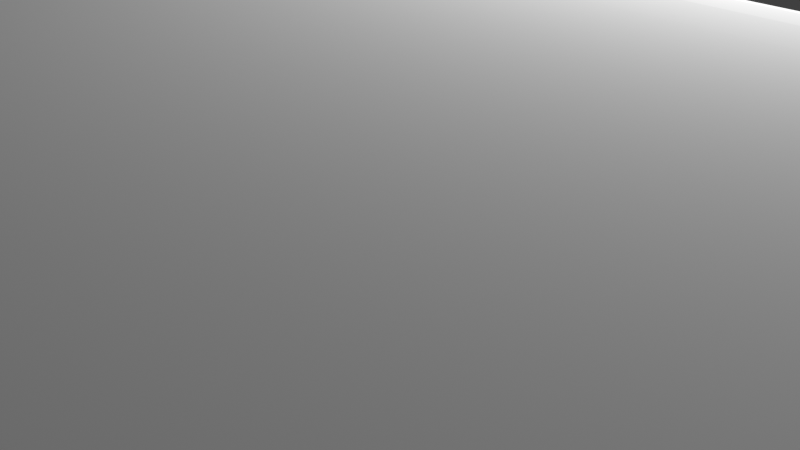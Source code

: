 # Source: Sop9rteFilamento.blend  (saved by Blender 2.93.21; exported with 4.5.12 LTS)
import bpy
from mathutils import Matrix  # noqa: F401  (used for matrix-valued properties, if any)

bpy.ops.wm.read_factory_settings(use_empty=True)
scene = bpy.context.scene
scene.name = 'Scene'

# ---- collections
col_collection = bpy.data.collections.new('Collection'); scene.collection.children.link(col_collection)

# ---- world
world_world = bpy.data.worlds.new('World'); scene.world = world_world
world_world.use_nodes = True; world_world.node_tree.nodes.clear()
_N = world_world.node_tree.nodes; _L = world_world.node_tree.links
n0 = _N.new('ShaderNodeOutputWorld'); n0.name = 'World Output'; n0.location = (300, 300)
n1 = _N.new('ShaderNodeBackground'); n1.name = 'Background'; n1.location = (10, 300)
n1.inputs[0].default_value = (0.05088, 0.05088, 0.05088, 1.0)
_L.new(n1.outputs[0], n0.inputs[0])
n0.is_active_output = True
world_world.color = (0.05088, 0.05088, 0.05088)
world_world.use_sun_shadow = False
world_world.sun_shadow_jitter_overblur = 0.0

# ---- cameras
cam_camera = bpy.data.cameras.new('Camera')
cam_camera.clip_end = 100.0
cam_camera.ortho_scale = 7.314

# ---- lights
light_light = bpy.data.lights.new('Light', 'POINT')
light_light.transmission_factor = 0.0
light_light.energy = 1000.0
light_light.shadow_soft_size = 0.1
light_light.shadow_maximum_resolution = 0.006
light_light.use_absolute_resolution = True

# ---- meshes
me_soportefilamento = bpy.data.meshes.new('SoporteFilamento')
me_soportefilamento.from_pydata([(-27.5, -10.0, 2.0), (-27.5, -10.0, 0.0), (-27.5, -13.0, 0.0), (-27.5, -13.0, 2.0), (-48.31, -10.0, 0.0), (-49.18, -9.201, 0.0), (-41.02, -1.233, 0.0), (-41.29, -0.9405, 0.0), (-50.7, -7.379, 0.0), (-51.33, -6.372, 0.0), (-49.99, -8.324, 0.0), (-40.68, -1.448, 0.0), (-41.49, -0.589, 0.0), (-52.3, -4.207, 0.0), (-52.63, -3.068, 0.0), (-51.87, -5.312, 0.0), (-40.3, -1.572, 0.0), (-41.59, -0.2005, 0.0), (-52.98, -0.7214, 0.0), (-52.99, 0.4656, 0.0), (-52.86, -1.902, 0.0), (-48.31, -13.0, 0.0), (-39.9, -1.597, 0.0), (-41.59, 0.2005, 0.0), (-52.9, 1.649, 0.0), (-52.69, 2.818, 0.0), (-41.49, 0.589, 0.0), (-51.97, 5.077, 0.0), (-51.45, 6.147, 0.0), (-52.38, 3.964, 0.0), (-39.51, -1.522, 0.0), (-41.29, 0.9405, 0.0), (-50.85, 7.167, 0.0), (-50.15, 8.126, 0.0), (-49.36, 9.018, 0.0), (-41.02, 1.233, 0.0), (-48.5, 9.834, 0.0), (-39.14, -1.351, 0.0), (-38.83, -1.095, 0.0), (-38.6, -0.7708, 0.0), (-47.57, 10.57, 0.0), (-40.68, 1.448, 0.0), (-46.57, 11.22, 0.0), (-45.52, 11.77, 0.0), (-40.3, 1.572, 0.0), (-44.43, 12.22, 0.0), (-43.29, 12.58, 0.0), (-42.13, 12.82, 0.0), (-39.9, 1.597, 0.0), (-40.95, 12.96, 0.0), (-27.0, 4.455e-29, 0.0), (-38.45, -0.3979, 0.0), (-38.4, 0.0, 0.0), (-39.77, 13.0, 0.0), (-27.05, 1.186, 0.0), (-38.45, 0.3979, 0.0), (-38.58, 12.92, 0.0), (-27.22, 2.362, 0.0), (-39.51, 1.522, 0.0), (-37.41, 12.74, 0.0), (-27.49, 3.518, 0.0), (-36.26, 12.45, 0.0), (-38.6, 0.7708, 0.0), (-27.86, 4.645, 0.0), (-35.14, 12.06, 0.0), (-28.33, 5.733, 0.0), (-39.14, 1.351, 0.0), (-34.06, 11.56, 0.0), (-28.9, 6.774, 0.0), (-33.03, 10.97, 0.0), (-38.83, 1.095, 0.0), (-29.57, 7.758, 0.0), (-32.06, 10.29, 0.0), (-30.32, 8.677, 0.0), (-31.15, 9.524, 0.0), (-43.51, -4.238, 2.0), (-49.18, -9.201, 2.0), (-48.31, -10.0, 2.0), (-44.45, -3.233, 2.0), (-51.33, -6.372, 2.0), (-50.7, -7.379, 2.0), (-49.99, -8.324, 2.0), (-42.34, -4.977, 2.0), (-45.11, -2.025, 2.0), (-52.63, -3.068, 2.0), (-52.3, -4.207, 2.0), (-51.87, -5.312, 2.0), (-41.03, -5.403, 2.0), (-48.31, -13.0, 2.0), (-45.46, -0.6893, 2.0), (-52.99, 0.4656, 2.0), (-52.98, -0.7214, 2.0), (-52.86, -1.902, 2.0), (-39.65, -5.489, 2.0), (-45.46, 0.6893, 2.0), (-52.69, 2.818, 2.0), (-52.9, 1.649, 2.0), (-45.11, 2.025, 2.0), (-51.45, 6.147, 2.0), (-51.97, 5.077, 2.0), (-52.38, 3.964, 2.0), (-44.45, 3.233, 2.0), (-50.15, 8.126, 2.0), (-50.85, 7.167, 2.0), (-38.3, -5.231, 2.0), (-49.36, 9.018, 2.0), (-43.51, 4.238, 2.0), (-48.5, 9.834, 2.0), (-37.05, -4.644, 2.0), (-35.99, -3.765, 2.0), (-35.18, -2.65, 2.0), (-47.57, 10.57, 2.0), (-46.57, 11.22, 2.0), (-42.34, 4.977, 2.0), (-45.52, 11.77, 2.0), (-44.43, 12.22, 2.0), (-41.03, 5.403, 2.0), (-43.29, 12.58, 2.0), (-42.13, 12.82, 2.0), (-40.95, 12.96, 2.0), (-39.65, 5.489, 2.0), (-27.0, 4.455e-29, 2.0), (-34.67, -1.368, 2.0), (-34.5, 0.0, 2.0), (-39.77, 13.0, 2.0), (-27.05, 1.186, 2.0), (-34.67, 1.368, 2.0), (-38.58, 12.92, 2.0), (-27.22, 2.362, 2.0), (-37.41, 12.74, 2.0), (-38.3, 5.231, 2.0), (-27.49, 3.518, 2.0), (-36.26, 12.45, 2.0), (-27.86, 4.645, 2.0), (-35.18, 2.65, 2.0), (-35.14, 12.06, 2.0), (-28.33, 5.733, 2.0), (-34.06, 11.56, 2.0), (-37.05, 4.644, 2.0), (-28.9, 6.774, 2.0), (-33.03, 10.97, 2.0), (-29.57, 7.758, 2.0), (-35.99, 3.765, 2.0), (-32.06, 10.29, 2.0), (-30.32, 8.677, 2.0), (-31.15, 9.524, 2.0), (-39.9, -1.597, 2.5), (-39.51, -1.522, 2.5), (-39.14, -1.351, 2.5), (-38.4, 0.0, 2.5), (-38.45, 0.3979, 2.5), (-38.83, -1.095, 2.5), (-38.6, -0.7708, 2.5), (-38.6, 0.7708, 2.5), (-38.45, -0.3979, 2.5), (-38.83, 1.095, 2.5), (-39.14, 1.351, 2.5), (-39.51, 1.522, 2.5), (-39.9, 1.597, 2.5), (-40.3, 1.572, 2.5), (-40.68, 1.448, 2.5), (-41.02, 1.233, 2.5), (-41.29, 0.9405, 2.5), (-41.49, 0.589, 2.5), (-41.59, 0.2005, 2.5), (-41.59, -0.2005, 2.5), (-41.49, -0.589, 2.5), (-41.29, -0.9405, 2.5), (-41.02, -1.233, 2.5), (-40.68, -1.448, 2.5), (-40.3, -1.572, 2.5), (-39.65, -5.489, 2.5), (-38.3, -5.231, 2.5), (-37.05, -4.644, 2.5), (-34.67, 1.368, 2.5), (-34.5, 0.0, 2.5), (-35.18, 2.65, 2.5), (-35.99, -3.765, 2.5), (-35.18, -2.65, 2.5), (-34.67, -1.368, 2.5), (-35.99, 3.765, 2.5), (-37.05, 4.644, 2.5), (-38.3, 5.231, 2.5), (-39.65, 5.489, 2.5), (-41.03, 5.403, 2.5), (-42.34, 4.977, 2.5), (-43.51, 4.238, 2.5), (-44.45, 3.233, 2.5), (-45.11, 2.025, 2.5), (-45.46, 0.6893, 2.5), (-45.46, -0.6893, 2.5), (-45.11, -2.025, 2.5), (-44.45, -3.233, 2.5), (-43.51, -4.238, 2.5), (-42.34, -4.977, 2.5), (-41.03, -5.403, 2.5), (-39.9, -1.597, 6.0), (-39.51, -1.522, 6.0), (-39.14, -1.351, 6.0), (-38.4, 0.0, 6.0), (-38.45, 0.3979, 6.0), (-38.83, -1.095, 6.0), (-38.6, -0.7708, 6.0), (-38.6, 0.7708, 6.0), (-38.83, 1.095, 6.0), (-38.45, -0.3979, 6.0), (-39.14, 1.351, 6.0), (-39.51, 1.522, 6.0), (-39.9, 1.597, 6.0), (-40.3, 1.572, 6.0), (-40.68, 1.448, 6.0), (-41.02, 1.233, 6.0), (-41.29, 0.9405, 6.0), (-41.49, 0.589, 6.0), (-41.59, 0.2005, 6.0), (-41.59, -0.2005, 6.0), (-41.49, -0.589, 6.0), (-41.29, -0.9405, 6.0), (-41.02, -1.233, 6.0), (-40.68, -1.448, 6.0), (-40.3, -1.572, 6.0), (-43.72, -0.47, 2.5), (-43.72, 0.47, 2.5), (-38.84, 3.566, 2.5), (-39.76, 3.743, 2.5), (-37.27, -2.567, 2.5), (-43.49, 1.38, 2.5), (-37.99, -3.166, 2.5), (-40.7, 3.684, 2.5), (-36.71, -1.807, 2.5), (-38.84, -3.566, 2.5), (-43.03, 2.204, 2.5), (-41.6, 3.393, 2.5), (-42.39, 2.889, 2.5), (-36.37, -0.9326, 2.5), (-39.76, -3.743, 2.5), (-36.25, 0.0, 2.5), (-40.7, -3.684, 2.5), (-36.37, 0.9326, 2.5), (-41.6, -3.393, 2.5), (-36.71, 1.807, 2.5), (-42.39, -2.889, 2.5), (-37.27, 2.567, 2.5), (-37.99, 3.166, 2.5), (-43.03, -2.204, 2.5), (-43.49, -1.38, 2.5), (0.0, 4.455e-29, 2.0), (0.0, 4.455e-29, 0.0), (0.0, -10.0, 0.0), (0.0, -10.0, 2.0), (-43.03, -2.204, 6.0), (-43.49, -1.38, 6.0), (-37.99, 3.166, 6.0), (-38.84, 3.566, 6.0), (-43.72, -0.47, 6.0), (-37.27, -2.567, 6.0), (-36.71, -1.807, 6.0), (-39.76, 3.743, 6.0), (-37.99, -3.166, 6.0), (-43.72, 0.47, 6.0), (-36.37, -0.9326, 6.0), (-40.7, 3.684, 6.0), (-38.84, -3.566, 6.0), (-43.49, 1.38, 6.0), (-36.25, 0.0, 6.0), (-41.6, 3.393, 6.0), (-39.76, -3.743, 6.0), (-43.03, 2.204, 6.0), (-42.39, 2.889, 6.0), (-36.37, 0.9326, 6.0), (-41.6, -3.393, 6.0), (-40.7, -3.684, 6.0), (-36.71, 1.807, 6.0), (-42.39, -2.889, 6.0), (-37.27, 2.567, 6.0)], [], [(2, 1, 0), (2, 0, 3), (4, 5, 6), (6, 5, 7), (8, 9, 7), (10, 8, 7), (5, 10, 7), (4, 6, 11), (7, 9, 12), (13, 14, 12), (15, 13, 12), (9, 15, 12), (4, 11, 16), (12, 14, 17), (18, 19, 17), (20, 18, 17), (14, 20, 17), (21, 4, 22), (4, 16, 22), (17, 19, 23), (24, 25, 23), (19, 24, 23), (23, 25, 26), (27, 28, 26), (29, 27, 26), (25, 29, 26), (22, 30, 2), (21, 22, 2), (26, 28, 31), (32, 33, 31), (28, 32, 31), (31, 33, 34), (31, 34, 35), (35, 34, 36), (2, 30, 1), (30, 37, 1), (37, 38, 1), (38, 39, 1), (35, 36, 40), (41, 35, 42), (35, 40, 42), (41, 42, 43), (44, 41, 45), (41, 43, 45), (44, 45, 46), (44, 46, 47), (48, 44, 49), (44, 47, 49), (1, 39, 50), (39, 51, 50), (51, 52, 50), (48, 49, 53), (50, 52, 54), (52, 55, 54), (48, 53, 56), (54, 55, 57), (58, 48, 59), (48, 56, 59), (57, 55, 60), (58, 59, 61), (55, 62, 63), (60, 55, 63), (58, 61, 64), (63, 62, 65), (66, 58, 67), (58, 64, 67), (65, 62, 68), (66, 67, 69), (62, 70, 71), (68, 62, 71), (70, 66, 72), (66, 69, 72), (71, 70, 73), (70, 72, 74), (73, 70, 74), (75, 76, 77), (78, 79, 80), (78, 80, 81), (78, 81, 76), (78, 76, 75), (82, 75, 77), (83, 84, 85), (83, 85, 86), (83, 86, 79), (83, 79, 78), (87, 77, 88), (87, 82, 77), (89, 90, 91), (89, 91, 92), (89, 92, 84), (89, 84, 83), (93, 87, 88), (94, 95, 96), (94, 96, 90), (94, 90, 89), (97, 98, 99), (97, 99, 100), (97, 100, 95), (97, 95, 94), (101, 102, 103), (101, 103, 98), (101, 98, 97), (3, 104, 93), (3, 93, 88), (105, 102, 101), (106, 105, 101), (107, 105, 106), (0, 104, 3), (0, 108, 104), (0, 109, 108), (0, 110, 109), (111, 107, 106), (112, 106, 113), (112, 111, 106), (114, 112, 113), (115, 113, 116), (115, 114, 113), (117, 115, 116), (118, 117, 116), (119, 116, 120), (119, 118, 116), (121, 122, 110), (121, 123, 122), (121, 110, 0), (124, 119, 120), (125, 123, 121), (125, 126, 123), (127, 124, 120), (128, 126, 125), (129, 120, 130), (129, 127, 120), (131, 126, 128), (132, 129, 130), (133, 126, 131), (133, 134, 126), (135, 132, 130), (136, 134, 133), (137, 130, 138), (137, 135, 130), (139, 134, 136), (140, 137, 138), (141, 134, 139), (141, 142, 134), (143, 140, 138), (143, 138, 142), (144, 142, 141), (145, 143, 142), (145, 142, 144), (21, 2, 3), (21, 3, 88), (92, 20, 14), (84, 92, 14), (85, 84, 14), (119, 124, 49), (124, 53, 49), (85, 14, 13), (118, 119, 47), (85, 13, 15), (119, 49, 47), (86, 85, 15), (79, 86, 15), (121, 50, 54), (125, 121, 54), (117, 118, 46), (115, 117, 46), (79, 15, 9), (118, 47, 46), (128, 125, 57), (114, 115, 45), (131, 128, 57), (79, 9, 8), (125, 54, 57), (80, 79, 8), (115, 46, 45), (112, 114, 43), (80, 8, 10), (131, 57, 60), (114, 45, 43), (81, 80, 10), (76, 81, 10), (76, 10, 5), (77, 76, 5), (112, 43, 42), (131, 60, 63), (77, 5, 4), (133, 131, 63), (111, 112, 40), (112, 42, 40), (133, 63, 65), (136, 133, 65), (139, 136, 65), (107, 111, 36), (105, 107, 36), (111, 40, 36), (139, 65, 68), (105, 36, 34), (139, 68, 71), (141, 139, 71), (102, 105, 33), (103, 102, 33), (105, 34, 33), (141, 71, 73), (144, 141, 73), (145, 144, 73), (103, 33, 32), (145, 73, 74), (143, 145, 74), (103, 32, 28), (98, 103, 28), (143, 74, 72), (98, 28, 27), (99, 98, 27), (143, 72, 69), (140, 143, 69), (137, 140, 69), (99, 27, 29), (100, 99, 29), (137, 69, 67), (100, 29, 25), (95, 100, 25), (137, 67, 64), (135, 137, 64), (132, 135, 64), (95, 25, 24), (96, 95, 24), (132, 64, 61), (129, 132, 61), (96, 24, 19), (90, 96, 19), (91, 90, 19), (129, 61, 59), (91, 19, 18), (129, 59, 56), (127, 129, 56), (91, 18, 20), (92, 91, 20), (124, 127, 53), (127, 56, 53), (4, 21, 88), (4, 88, 77), (30, 146, 147), (30, 147, 148), (30, 22, 146), (37, 30, 148), (55, 149, 150), (38, 148, 151), (55, 52, 149), (38, 37, 148), (39, 151, 152), (62, 150, 153), (39, 152, 154), (39, 38, 151), (62, 55, 150), (51, 154, 149), (51, 39, 154), (70, 153, 155), (70, 155, 156), (70, 62, 153), (52, 51, 149), (66, 156, 157), (66, 70, 156), (58, 157, 158), (58, 66, 157), (48, 158, 159), (48, 58, 158), (44, 48, 159), (41, 159, 160), (41, 160, 161), (41, 44, 159), (35, 161, 162), (35, 41, 161), (31, 35, 162), (26, 162, 163), (26, 31, 162), (23, 26, 163), (23, 163, 164), (17, 23, 164), (17, 164, 165), (12, 17, 165), (12, 165, 166), (7, 166, 167), (7, 12, 166), (6, 167, 168), (6, 7, 167), (11, 168, 169), (11, 6, 168), (16, 169, 170), (16, 11, 169), (22, 170, 146), (22, 16, 170), (171, 93, 104), (172, 171, 104), (173, 172, 104), (173, 104, 108), (173, 108, 109), (174, 175, 126), (176, 174, 126), (177, 173, 109), (175, 123, 126), (178, 177, 110), (177, 109, 110), (176, 126, 134), (178, 110, 122), (179, 178, 122), (180, 176, 142), (175, 179, 122), (181, 180, 142), (176, 134, 142), (175, 122, 123), (181, 142, 138), (182, 181, 130), (183, 182, 130), (181, 138, 130), (183, 130, 120), (184, 183, 116), (185, 184, 116), (183, 120, 116), (186, 185, 113), (185, 116, 113), (186, 113, 106), (187, 186, 101), (188, 187, 101), (186, 106, 101), (188, 101, 97), (189, 188, 94), (190, 189, 94), (188, 97, 94), (190, 94, 89), (190, 89, 83), (191, 190, 83), (191, 83, 78), (192, 191, 78), (192, 78, 75), (193, 192, 75), (194, 193, 75), (194, 75, 82), (194, 82, 87), (195, 194, 87), (195, 87, 93), (171, 195, 93), (147, 146, 196), (147, 196, 197), (147, 197, 198), (148, 147, 198), (151, 148, 198), (150, 199, 200), (150, 149, 199), (151, 198, 201), (152, 201, 202), (153, 200, 203), (152, 151, 201), (153, 203, 204), (153, 150, 200), (154, 152, 202), (154, 202, 205), (154, 205, 199), (155, 153, 204), (149, 154, 199), (156, 204, 206), (156, 206, 207), (156, 155, 204), (157, 156, 207), (158, 207, 208), (158, 208, 209), (158, 157, 207), (159, 158, 209), (160, 209, 210), (160, 159, 209), (161, 210, 211), (161, 211, 212), (161, 160, 210), (162, 212, 213), (162, 161, 212), (163, 162, 213), (164, 163, 213), (164, 213, 214), (165, 164, 214), (165, 214, 215), (165, 215, 216), (166, 165, 216), (167, 166, 216), (167, 216, 217), (167, 217, 218), (168, 167, 218), (169, 168, 218), (169, 218, 219), (170, 169, 219), (170, 219, 220), (170, 220, 196), (146, 170, 196), (191, 221, 190), (221, 222, 190), (223, 182, 183), (224, 223, 183), (177, 178, 225), (190, 222, 189), (222, 226, 189), (173, 177, 227), (177, 225, 227), (228, 224, 184), (178, 179, 229), (225, 178, 229), (224, 183, 184), (171, 172, 230), (226, 231, 188), (172, 173, 230), (189, 226, 188), (173, 227, 230), (232, 228, 185), (233, 232, 185), (179, 175, 234), (228, 184, 185), (229, 179, 234), (188, 231, 187), (195, 171, 235), (231, 233, 186), (233, 185, 186), (187, 231, 186), (171, 230, 235), (175, 174, 236), (234, 175, 236), (195, 235, 237), (236, 174, 238), (195, 237, 194), (194, 237, 239), (174, 176, 240), (238, 174, 240), (194, 239, 193), (193, 239, 241), (176, 180, 242), (240, 176, 242), (242, 180, 243), (193, 241, 192), (241, 244, 192), (243, 180, 181), (243, 181, 223), (192, 244, 191), (244, 245, 191), (191, 245, 221), (223, 181, 182), (250, 216, 251), (206, 252, 253), (207, 206, 253), (208, 207, 253), (251, 216, 254), (216, 215, 254), (255, 256, 201), (208, 253, 257), (209, 208, 257), (258, 255, 198), (255, 201, 198), (254, 215, 259), (256, 260, 202), (215, 214, 259), (201, 256, 202), (209, 257, 261), (210, 209, 261), (262, 258, 197), (258, 198, 197), (259, 214, 263), (213, 212, 263), (260, 264, 205), (214, 213, 263), (202, 260, 205), (210, 261, 265), (211, 210, 265), (266, 262, 196), (263, 212, 267), (262, 197, 196), (212, 211, 268), (264, 269, 199), (267, 212, 268), (211, 265, 268), (205, 264, 199), (270, 271, 220), (271, 266, 220), (266, 196, 220), (199, 269, 200), (270, 220, 219), (269, 272, 203), (200, 269, 203), (273, 270, 218), (270, 219, 218), (203, 272, 274), (203, 274, 204), (204, 274, 206), (218, 217, 250), (273, 218, 250), (250, 217, 216), (206, 274, 252), (258, 262, 230), (258, 230, 227), (255, 258, 227), (269, 264, 236), (255, 227, 225), (256, 255, 225), (272, 269, 238), (269, 236, 238), (256, 225, 229), (272, 238, 240), (260, 256, 234), (256, 229, 234), (264, 260, 234), (274, 272, 242), (264, 234, 236), (272, 240, 242), (252, 274, 243), (253, 252, 243), (274, 242, 243), (253, 243, 223), (257, 253, 224), (261, 257, 224), (253, 223, 224), (265, 261, 228), (261, 224, 228), (268, 265, 232), (265, 228, 232), (267, 268, 233), (268, 232, 233), (267, 233, 231), (263, 267, 226), (259, 263, 226), (267, 231, 226), (259, 226, 222), (259, 222, 221), (254, 259, 221), (251, 254, 221), (251, 221, 245), (250, 251, 245), (250, 245, 244), (250, 244, 241), (273, 250, 241), (270, 273, 241), (270, 241, 239), (271, 270, 239), (271, 239, 237), (271, 237, 235), (266, 271, 235), (262, 266, 235), (262, 235, 230), (50, 121, 246, 247), (0, 1, 248, 249), (121, 0, 249, 246), (1, 50, 247, 248)])
me_soportefilamento.use_remesh_fix_poles = True
me_soportefilamento.use_remesh_preserve_attributes = False
me_soportefilamento.update()
me_circle = bpy.data.meshes.new('Circle')
me_circle.from_pydata([(-40.0, 2.037, 7.5), (-40.78, 1.882, 7.5), (-41.44, 1.441, 7.5), (-41.88, 0.7797, 7.5), (-42.04, -1.393e-07, 7.5), (-41.88, -0.7797, 7.5), (-41.44, -1.441, 7.5), (-40.78, -1.882, 7.5), (-40.0, -2.037, 7.5), (-39.22, -1.882, 7.5), (-38.56, -1.441, 7.5), (-38.12, -0.7797, 7.5), (-37.96, 4.531e-08, 7.5), (-38.12, 0.7797, 7.5), (-38.56, 1.441, 7.5), (-39.22, 1.882, 7.5), (-40.0, 1.5, 7.5), (-40.57, 1.386, 7.5), (-41.06, 1.061, 7.5), (-41.39, 0.574, 7.5), (-41.5, -6.557e-08, 7.5), (-41.39, -0.574, 7.5), (-41.06, -1.061, 7.5), (-40.57, -1.386, 7.5), (-40.0, -1.5, 7.5), (-39.43, -1.386, 7.5), (-38.94, -1.061, 7.5), (-38.61, -0.574, 7.5), (-38.5, 1.789e-08, 7.5), (-38.61, 0.574, 7.5), (-38.94, 1.061, 7.5), (-39.43, 1.386, 7.5), (-36.87, 7.554, 3.5), (-34.22, 5.782, 3.5), (-32.45, 3.129, 3.5), (-31.82, 3.724e-08, 3.5), (-32.45, -3.129, 3.5), (-34.22, -5.782, 3.5), (-36.87, -7.554, 3.5), (-40.0, -8.176, 3.5), (-43.13, -7.554, 3.5), (-45.78, -5.782, 3.5), (-47.55, -3.129, 3.5), (-48.18, -4.177e-07, 3.5), (-47.55, 3.129, 3.5), (-45.78, 5.782, 3.5), (-43.13, 7.554, 3.5), (-40.0, 8.176, 3.5), (-41.41, 3.394, 7.5), (-41.46, 3.517, 7.377), (-41.45, 3.511, 7.5), (-40.0, 3.807, 7.377), (-40.0, 3.674, 7.5), (-40.0, 3.8, 7.5), (-42.6, 2.598, 7.5), (-42.69, 2.692, 7.377), (-42.69, 2.687, 7.5), (-43.39, 1.406, 7.5), (-43.52, 1.457, 7.377), (-43.51, 1.454, 7.5), (-43.67, -1.642e-07, 7.5), (-43.81, -1.68e-07, 7.377), (-43.8, -1.658e-07, 7.5), (-43.39, -1.406, 7.5), (-43.52, -1.457, 7.377), (-43.51, -1.454, 7.5), (-42.6, -2.598, 7.5), (-42.69, -2.692, 7.377), (-42.69, -2.687, 7.5), (-41.41, -3.394, 7.5), (-41.46, -3.517, 7.377), (-41.45, -3.511, 7.5), (-40.0, -3.674, 7.5), (-40.0, -3.807, 7.377), (-40.0, -3.8, 7.5), (-38.59, -3.394, 7.5), (-38.54, -3.517, 7.377), (-38.55, -3.511, 7.5), (-37.4, -2.598, 7.5), (-37.31, -2.692, 7.377), (-37.31, -2.687, 7.5), (-36.61, -1.406, 7.5), (-36.48, -1.457, 7.377), (-36.49, -1.454, 7.5), (-36.33, 4.531e-08, 7.5), (-36.19, 4.382e-08, 7.377), (-36.2, 4.563e-08, 7.5), (-36.61, 1.406, 7.5), (-36.48, 1.457, 7.377), (-36.49, 1.454, 7.5), (-37.4, 2.598, 7.5), (-37.31, 2.692, 7.377), (-37.31, 2.687, 7.5), (-38.59, 3.394, 7.5), (-38.54, 3.517, 7.377), (-38.55, 3.511, 7.5), (-40.0, 4.093, 4.0), (-40.0, 3.995, 4.092), (-40.0, 4.0, 4.0), (-41.53, 3.691, 4.092), (-41.57, 3.782, 4.0), (-41.53, 3.696, 4.0), (-42.82, 2.825, 4.092), (-42.89, 2.895, 4.0), (-42.83, 2.828, 4.0), (-43.69, 1.529, 4.092), (-43.78, 1.566, 4.0), (-43.7, 1.531, 4.0), (-43.99, -2.182e-07, 4.092), (-44.09, -2.24e-07, 4.0), (-44.0, -2.189e-07, 4.0), (-43.69, -1.529, 4.092), (-43.78, -1.566, 4.0), (-43.7, -1.531, 4.0), (-42.82, -2.825, 4.092), (-42.89, -2.895, 4.0), (-42.83, -2.828, 4.0), (-41.53, -3.691, 4.092), (-41.57, -3.782, 4.0), (-41.53, -3.696, 4.0), (-40.0, -3.995, 4.092), (-40.0, -4.093, 4.0), (-40.0, -4.0, 4.0), (-38.47, -3.691, 4.092), (-38.43, -3.782, 4.0), (-38.47, -3.696, 4.0), (-37.18, -2.825, 4.092), (-37.11, -2.895, 4.0), (-37.17, -2.828, 4.0), (-36.31, -1.529, 4.092), (-36.22, -1.566, 4.0), (-36.3, -1.531, 4.0), (-36.01, 4.103e-09, 4.092), (-35.91, 3.762e-09, 4.0), (-36.0, 2.794e-09, 4.0), (-36.31, 1.529, 4.092), (-36.22, 1.566, 4.0), (-36.3, 1.531, 4.0), (-37.18, 2.825, 4.092), (-37.11, 2.895, 4.0), (-37.17, 2.828, 4.0), (-38.47, 3.691, 4.092), (-38.43, 3.782, 4.0), (-38.47, 3.696, 4.0), (-40.0, 4.937, 3.898), (-40.0, 4.833, 4.0), (-40.0, 4.937, 4.0), (-41.85, 4.465, 4.0), (-41.89, 4.561, 3.898), (-41.89, 4.561, 4.0), (-43.42, 3.417, 4.0), (-43.49, 3.491, 3.898), (-43.49, 3.491, 4.0), (-44.46, 1.849, 4.0), (-44.56, 1.889, 3.898), (-44.56, 1.889, 4.0), (-44.83, -2.591e-07, 4.0), (-44.94, -2.64e-07, 3.898), (-44.94, -2.636e-07, 4.0), (-44.46, -1.849, 4.0), (-44.56, -1.889, 3.898), (-44.56, -1.889, 4.0), (-43.42, -3.417, 4.0), (-43.49, -3.491, 3.898), (-43.49, -3.491, 4.0), (-41.85, -4.465, 4.0), (-41.89, -4.561, 3.898), (-41.89, -4.561, 4.0), (-40.0, -4.833, 4.0), (-40.0, -4.937, 3.898), (-40.0, -4.937, 4.0), (-38.15, -4.465, 4.0), (-38.11, -4.561, 3.898), (-38.11, -4.561, 4.0), (-36.58, -3.417, 4.0), (-36.51, -3.491, 3.898), (-36.51, -3.491, 4.0), (-35.54, -1.849, 4.0), (-35.44, -1.889, 3.898), (-35.44, -1.889, 4.0), (-35.17, 9.825e-09, 4.0), (-35.06, 1.068e-08, 3.898), (-35.06, 1.071e-08, 4.0), (-35.54, 1.849, 4.0), (-35.44, 1.889, 3.898), (-35.44, 1.889, 4.0), (-36.58, 3.417, 4.0), (-36.51, 3.491, 3.898), (-36.51, 3.491, 4.0), (-38.15, 4.465, 4.0), (-38.11, 4.561, 3.898), (-38.11, 4.561, 4.0), (-34.97, 12.14, 3.5), (-30.71, 9.289, 3.5), (-27.86, 5.027, 3.5), (-26.86, 9.6e-08, 3.5), (-26.86, -5.027, 3.5), (-26.86, -11.14, 3.5), (-34.97, -11.14, 3.5), (-40.0, -13.14, 3.5), (-45.03, -13.14, 3.5), (-53.14, -13.14, 3.5), (-53.14, -5.027, 3.5), (-53.14, -6.349e-07, 3.5), (-52.14, 5.027, 3.5), (-49.29, 9.289, 3.5), (-45.03, 12.14, 3.5), (-40.0, 13.14, 3.5), (-52.97, -6.275e-07, 3.5), (-51.98, 4.962, 3.5), (-27.05, -4.962, 3.5), (-28.02, 4.962, 3.5), (-49.17, 9.169, 3.5), (-44.96, 11.98, 3.5), (-35.04, -10.95, 3.5), (-40.0, -12.97, 3.5), (-40.0, 12.97, 3.5), (-35.04, 11.98, 3.5), (-27.11, -10.89, 3.5), (-30.83, 9.169, 3.5), (-52.89, -12.89, 3.5), (-52.95, -4.962, 3.5), (-44.96, -12.95, 3.5), (0.0, -11.14, 3.5), (0.0, -5.027, 3.5), (0.0, -2.618, 3.5), (-40.0, 1.5, 0.0), (-40.57, 1.386, 0.0), (-41.06, 1.061, 0.0), (-41.39, 0.574, 0.0), (-41.5, -6.557e-08, 0.0), (-41.39, -0.574, 0.0), (-41.06, -1.061, 0.0), (-40.57, -1.386, 0.0), (-40.0, -1.5, 0.0), (-39.43, -1.386, 0.0), (-38.94, -1.061, 0.0), (-38.61, -0.574, 0.0), (-38.5, 1.789e-08, 0.0), (-38.61, 0.574, 0.0), (-38.94, 1.061, 0.0), (-39.43, 1.386, 0.0), (-40.0, 1.842, 0.0), (-40.71, 1.702, 0.0), (-41.3, 1.303, 0.0), (-41.7, 0.705, 0.0), (-41.84, -8.053e-08, 0.0), (-41.7, -0.705, 0.0), (-41.3, -1.303, 0.0), (-40.71, -1.702, 0.0), (-40.0, -1.842, 0.0), (-39.29, -1.702, 0.0), (-38.7, -1.303, 0.0), (-38.3, -0.705, 0.0), (-38.16, 2.197e-08, 0.0), (-38.3, 0.705, 0.0), (-38.7, 1.303, 0.0), (-39.29, 1.702, 0.0), (-26.86, -6.569, 0.0), (0.0, -6.569, 0.0), (-35.33, 11.27, 0.0), (-34.97, 12.14, 0.5223), (-34.97, 12.14, 0.0), (-30.71, 9.289, 0.5223), (-31.38, 8.622, 0.0), (-30.71, 9.289, 0.0), (-28.73, 4.666, 0.0), (-27.86, 5.027, 0.5223), (-27.86, 5.027, 0.0), (-27.62, -0.9275, 0.0), (-26.86, 9.6e-08, 0.5223), (-26.86, -2.98e-07, 0.0), (-26.86, -11.14, 0.5223), (-26.86, -10.21, 0.0), (-26.86, -11.14, 0.0), (-35.32, -10.21, 0.0), (-34.97, -11.14, 0.5223), (-34.97, -11.14, 0.0), (-40.0, -13.14, 0.5223), (-40.0, -12.21, 0.0), (-40.0, -13.14, 0.0), (-44.68, -12.21, 0.0), (-45.03, -13.14, 0.5223), (-45.03, -13.14, 0.0), (-52.2, -12.2, 0.0), (-53.14, -13.14, 0.5223), (-53.14, -13.14, 0.0), (-53.14, -5.027, 0.5223), (-52.2, -4.674, 0.0), (-53.14, -5.027, 0.0), (-52.2, -5.889e-07, 0.0), (-53.14, -6.349e-07, 0.5223), (-53.14, -6.341e-07, 0.0), (-51.27, 4.668, 0.0), (-52.14, 5.027, 0.5223), (-52.14, 5.027, 0.0), (-49.29, 9.289, 0.5223), (-48.62, 8.624, 0.0), (-49.29, 9.289, 0.0), (-44.67, 11.27, 0.0), (-45.03, 12.14, 0.5223), (-45.03, 12.14, 0.0), (-40.0, 13.14, 0.5223), (-40.0, 12.19, 0.0), (-40.0, 13.14, 0.0), (0.0, -10.21, 0.0), (0.0, -11.14, 0.5223), (0.0, -11.14, 0.0), (0.0, -2.618, 0.5223), (0.0, -3.545, 0.0), (0.0, -2.618, 0.0), (-40.0, -1.5, 0.2573), (-39.43, -1.386, 0.2573), (-40.57, 1.386, 0.2573), (-41.06, 1.061, 0.2573), (-38.94, -1.061, 0.2573), (-41.39, 0.574, 0.2573), (-38.61, -0.574, 0.2573), (-41.5, -6.557e-08, 0.2573), (-38.5, 1.789e-08, 0.2573), (-41.39, -0.574, 0.2573), (-38.61, 0.574, 0.2573), (-41.06, -1.061, 0.2573), (-38.94, 1.061, 0.2573), (-40.57, -1.386, 0.2573), (-39.43, 1.386, 0.2573), (-40.0, 1.5, 0.2573), (-26.86, -10.89, 3.5), (0.0, -10.89, 3.5), (-26.86, -0.4656, 3.5), (-27.03, 8.941e-08, 3.5), (0.0, -3.083, 3.5), (-30.71, 9.289, 2.876), (-34.97, 12.14, 2.876), (-40.0, 13.14, 2.876), (-27.86, 5.027, 2.876), (-26.86, 9.6e-08, 2.876), (0.0, -2.618, 2.876), (-34.97, -11.14, 2.876), (-26.86, -11.14, 2.876), (0.0, -11.14, 2.876), (-40.0, -13.14, 2.876), (-45.03, -13.14, 2.876), (-53.14, -13.14, 2.876), (-53.14, -5.027, 2.876), (-53.14, -6.349e-07, 2.876), (-52.14, 5.027, 2.876), (-49.29, 9.289, 2.876), (-45.03, 12.14, 2.876), (-40.0, 5.162, 3.5), (-40.0, 4.937, 3.72), (-40.0, 4.937, 3.5), (-41.89, 4.561, 3.72), (-41.98, 4.769, 3.5), (-41.89, 4.561, 3.5), (-43.49, 3.491, 3.72), (-43.65, 3.65, 3.5), (-43.49, 3.491, 3.5), (-44.56, 1.889, 3.72), (-44.77, 1.975, 3.5), (-44.56, 1.889, 3.5), (-44.94, -2.64e-07, 3.72), (-45.16, -2.747e-07, 3.5), (-44.94, -2.636e-07, 3.5), (-44.56, -1.889, 3.72), (-44.77, -1.975, 3.5), (-44.56, -1.889, 3.5), (-43.49, -3.491, 3.72), (-43.65, -3.65, 3.5), (-43.49, -3.491, 3.5), (-41.89, -4.561, 3.72), (-41.98, -4.769, 3.5), (-41.89, -4.561, 3.5), (-40.0, -4.937, 3.72), (-40.0, -5.162, 3.5), (-40.0, -4.937, 3.5), (-38.11, -4.561, 3.72), (-38.02, -4.769, 3.5), (-38.11, -4.561, 3.5), (-36.51, -3.491, 3.72), (-36.35, -3.65, 3.5), (-36.51, -3.491, 3.5), (-35.44, -1.889, 3.72), (-35.23, -1.975, 3.5), (-35.44, -1.889, 3.5), (-35.06, 1.068e-08, 3.72), (-34.84, 1.252e-08, 3.5), (-35.06, 1.118e-08, 3.5), (-35.44, 1.889, 3.72), (-35.23, 1.975, 3.5), (-35.44, 1.889, 3.5), (-36.51, 3.491, 3.72), (-36.35, 3.65, 3.5), (-36.51, 3.491, 3.5), (-38.11, 4.561, 3.72), (-38.02, 4.769, 3.5), (-38.11, 4.561, 3.5), (-39.43, -1.386, 6.735), (-41.06, 1.061, 6.735), (-38.94, -1.061, 6.735), (-41.39, 0.574, 6.735), (-38.61, -0.574, 6.735), (-41.5, -6.557e-08, 6.735), (-38.5, 1.789e-08, 6.735), (-41.39, -0.574, 6.735), (-38.61, 0.574, 6.735), (-41.06, -1.061, 6.735), (-38.94, 1.061, 6.735), (-40.57, -1.386, 6.735), (-39.43, 1.386, 6.735), (-40.0, -1.5, 6.735), (-40.57, 1.386, 6.735), (-40.0, 1.5, 6.735), (-27.03, -0.4495, 3.5)], [], [(4, 5, 63, 60), (12, 13, 87, 84), (371, 374, 39, 40), (2, 3, 57, 54), (11, 12, 84, 81), (359, 362, 43, 44), (10, 11, 81, 78), (8, 9, 75, 72), (1, 2, 54, 48), (383, 386, 35, 36), (15, 0, 52, 93), (6, 7, 69, 66), (14, 15, 93, 90), (377, 380, 37, 38), (362, 365, 42, 43), (144, 148, 352, 350), (3, 4, 60, 57), (368, 371, 40, 41), (5, 6, 66, 63), (374, 377, 38, 39), (7, 8, 72, 69), (380, 383, 36, 37), (9, 10, 78, 75), (386, 389, 34, 35), (389, 392, 33, 34), (392, 395, 32, 33), (13, 14, 90, 87), (356, 359, 44, 45), (365, 368, 41, 42), (2, 18, 19, 3), (1, 17, 18, 2), (0, 16, 17, 1), (15, 31, 16, 0), (14, 30, 31, 15), (13, 29, 30, 14), (12, 28, 29, 13), (11, 27, 28, 12), (10, 26, 27, 11), (9, 25, 26, 10), (8, 24, 25, 9), (7, 23, 24, 8), (6, 22, 23, 7), (5, 21, 22, 6), (4, 20, 21, 5), (3, 19, 20, 4), (132, 129, 82, 85), (108, 61, 64, 111), (132, 85, 88, 135), (114, 111, 64, 67), (138, 135, 88, 91), (114, 67, 70, 117), (138, 91, 94, 141), (120, 117, 70, 73), (97, 141, 94, 51), (97, 51, 49, 99), (120, 73, 76, 123), (102, 99, 49, 55), (76, 79, 126, 123), (102, 55, 58, 105), (79, 82, 129, 126), (108, 105, 58, 61), (127, 130, 177, 174), (106, 109, 156, 153), (130, 133, 180, 177), (109, 112, 159, 156), (133, 136, 183, 180), (112, 115, 162, 159), (136, 139, 186, 183), (115, 118, 165, 162), (139, 142, 189, 186), (118, 121, 168, 165), (142, 96, 145, 189), (353, 356, 45, 46), (121, 124, 171, 168), (100, 103, 150, 147), (124, 127, 174, 171), (103, 106, 153, 150), (49, 51, 53, 50), (50, 53, 52, 48), (55, 49, 50, 56), (56, 50, 48, 54), (58, 55, 56, 59), (59, 56, 54, 57), (61, 58, 59, 62), (62, 59, 57, 60), (64, 61, 62, 65), (65, 62, 60, 63), (67, 64, 65, 68), (68, 65, 63, 66), (70, 67, 68, 71), (71, 68, 66, 69), (73, 70, 71, 74), (74, 71, 69, 72), (76, 73, 74, 77), (77, 74, 72, 75), (79, 76, 77, 80), (80, 77, 75, 78), (82, 79, 80, 83), (83, 80, 78, 81), (85, 82, 83, 86), (86, 83, 81, 84), (88, 85, 86, 89), (89, 86, 84, 87), (91, 88, 89, 92), (92, 89, 87, 90), (94, 91, 92, 95), (95, 92, 90, 93), (51, 94, 95, 53), (53, 95, 93, 52), (0, 1, 48, 52), (100, 96, 98, 101), (101, 98, 97, 99), (103, 100, 101, 104), (104, 101, 99, 102), (106, 103, 104, 107), (107, 104, 102, 105), (109, 106, 107, 110), (110, 107, 105, 108), (112, 109, 110, 113), (113, 110, 108, 111), (115, 112, 113, 116), (116, 113, 111, 114), (118, 115, 116, 119), (119, 116, 114, 117), (121, 118, 119, 122), (122, 119, 117, 120), (124, 121, 122, 125), (125, 122, 120, 123), (127, 124, 125, 128), (128, 125, 123, 126), (130, 127, 128, 131), (131, 128, 126, 129), (133, 130, 131, 134), (134, 131, 129, 132), (136, 133, 134, 137), (137, 134, 132, 135), (139, 136, 137, 140), (140, 137, 135, 138), (142, 139, 140, 143), (143, 140, 138, 141), (96, 142, 143, 98), (98, 143, 141, 97), (148, 151, 355, 352), (148, 144, 146, 149), (149, 146, 145, 147), (151, 148, 149, 152), (152, 149, 147, 150), (154, 151, 152, 155), (155, 152, 150, 153), (157, 154, 155, 158), (158, 155, 153, 156), (160, 157, 158, 161), (161, 158, 156, 159), (163, 160, 161, 164), (164, 161, 159, 162), (166, 163, 164, 167), (167, 164, 162, 165), (169, 166, 167, 170), (170, 167, 165, 168), (172, 169, 170, 173), (173, 170, 168, 171), (175, 172, 173, 176), (176, 173, 171, 174), (178, 175, 176, 179), (179, 176, 174, 177), (181, 178, 179, 182), (182, 179, 177, 180), (184, 181, 182, 185), (185, 182, 180, 183), (187, 184, 185, 188), (188, 185, 183, 186), (190, 187, 188, 191), (191, 188, 186, 189), (144, 190, 191, 146), (146, 191, 189, 145), (96, 100, 147, 145), (172, 175, 379, 376), (151, 154, 358, 355), (175, 178, 382, 379), (154, 157, 361, 358), (178, 181, 385, 382), (157, 160, 364, 361), (181, 184, 388, 385), (160, 163, 367, 364), (184, 187, 391, 388), (163, 166, 370, 367), (187, 190, 394, 391), (166, 169, 373, 370), (190, 144, 350, 394), (349, 353, 46, 47), (169, 172, 376, 373), (209, 208, 203, 204), (413, 330, 329), (330, 211, 194, 195), (213, 212, 205, 206), (215, 214, 198, 199), (217, 216, 207, 192), (214, 218, 197, 198), (211, 219, 193, 194), (221, 220, 201, 202), (218, 210, 196, 327), (216, 213, 206, 207), (220, 222, 200, 201), (219, 217, 192, 193), (222, 215, 199, 200), (212, 209, 204, 205), (208, 221, 202, 203), (43, 42, 221, 208), (45, 44, 209, 212), (40, 39, 215, 222), (33, 32, 217, 219), (41, 40, 222, 220), (47, 46, 213, 216), (37, 36, 210, 218), (42, 41, 220, 221), (34, 33, 219, 211), (38, 37, 218, 214), (32, 47, 216, 217), (39, 38, 214, 215), (46, 45, 212, 213), (35, 34, 211, 330), (35, 330, 413), (44, 43, 208, 209), (196, 329, 331, 224), (197, 327, 328, 223), (279, 275, 251, 250), (303, 299, 243, 242), (284, 281, 249, 248), (293, 290, 246, 245), (333, 334, 302, 261), (337, 336, 270, 308), (264, 260, 257, 256), (281, 279, 250, 249), (258, 273, 305, 259), (290, 288, 247, 246), (253, 258, 269, 254), (288, 284, 248, 247), (269, 266, 255, 254), (299, 297, 244, 243), (297, 293, 245, 244), (312, 311, 234, 235), (314, 313, 227, 228), (315, 312, 235, 236), (316, 314, 228, 229), (317, 315, 236, 237), (318, 316, 229, 230), (319, 317, 237, 238), (320, 318, 230, 231), (321, 319, 238, 239), (322, 320, 231, 232), (323, 321, 239, 240), (324, 322, 232, 233), (325, 323, 240, 241), (311, 324, 233, 234), (313, 326, 226, 227), (326, 325, 241, 226), (230, 229, 245, 246), (238, 237, 253, 254), (231, 230, 246, 247), (239, 238, 254, 255), (232, 231, 247, 248), (240, 239, 255, 256), (233, 232, 248, 249), (241, 240, 256, 257), (234, 233, 249, 250), (227, 226, 242, 243), (226, 241, 257, 242), (235, 234, 250, 251), (228, 227, 243, 244), (236, 235, 251, 252), (229, 228, 244, 245), (237, 236, 252, 253), (336, 335, 267, 270), (335, 332, 263, 267), (266, 264, 256, 255), (332, 333, 261, 263), (334, 348, 300, 302), (348, 347, 296, 300), (347, 346, 294, 296), (346, 345, 291, 294), (345, 344, 287, 291), (344, 343, 285, 287), (343, 342, 282, 285), (342, 341, 278, 282), (341, 338, 276, 278), (252, 273, 258, 253), (269, 258, 259, 309), (338, 339, 272, 276), (275, 273, 252, 251), (339, 340, 306, 272), (264, 266, 268, 265), (265, 268, 267, 263), (279, 281, 283, 280), (280, 283, 282, 278), (288, 290, 292, 289), (289, 292, 291, 287), (266, 269, 271, 268), (268, 271, 270, 267), (303, 260, 262, 304), (304, 262, 261, 302), (273, 275, 277, 274), (274, 277, 276, 272), (281, 284, 286, 283), (283, 286, 285, 282), (290, 293, 295, 292), (292, 295, 294, 291), (297, 299, 301, 298), (298, 301, 300, 296), (299, 303, 304, 301), (301, 304, 302, 300), (260, 264, 265, 262), (262, 265, 263, 261), (275, 279, 280, 277), (277, 280, 278, 276), (284, 288, 289, 286), (286, 289, 287, 285), (293, 297, 298, 295), (295, 298, 296, 294), (305, 273, 274, 307), (307, 274, 272, 306), (308, 270, 271, 310), (310, 271, 269, 309), (260, 303, 242, 257), (412, 409, 325, 326), (411, 412, 326, 313), (410, 408, 324, 311), (409, 407, 323, 325), (408, 406, 322, 324), (407, 405, 321, 323), (406, 404, 320, 322), (405, 403, 319, 321), (404, 402, 318, 320), (403, 401, 317, 319), (402, 400, 316, 318), (401, 399, 315, 317), (400, 398, 314, 316), (399, 397, 312, 315), (398, 411, 313, 314), (397, 410, 311, 312), (327, 197, 218), (328, 327, 196, 224), (329, 330, 195), (331, 329, 195, 225), (197, 223, 340, 339), (198, 197, 339, 338), (199, 198, 338, 341), (200, 199, 341, 342), (201, 200, 342, 343), (202, 201, 343, 344), (203, 202, 344, 345), (204, 203, 345, 346), (205, 204, 346, 347), (206, 205, 347, 348), (207, 206, 348, 334), (193, 192, 333, 332), (194, 193, 332, 335), (195, 194, 335, 336), (225, 195, 336, 337), (192, 207, 334, 333), (353, 349, 351, 354), (354, 351, 350, 352), (356, 353, 354, 357), (357, 354, 352, 355), (359, 356, 357, 360), (360, 357, 355, 358), (362, 359, 360, 363), (363, 360, 358, 361), (365, 362, 363, 366), (366, 363, 361, 364), (368, 365, 366, 369), (369, 366, 364, 367), (371, 368, 369, 372), (372, 369, 367, 370), (374, 371, 372, 375), (375, 372, 370, 373), (377, 374, 375, 378), (378, 375, 373, 376), (380, 377, 378, 381), (381, 378, 376, 379), (383, 380, 381, 384), (384, 381, 379, 382), (386, 383, 384, 387), (387, 384, 382, 385), (389, 386, 387, 390), (390, 387, 385, 388), (392, 389, 390, 393), (393, 390, 388, 391), (395, 392, 393, 396), (396, 393, 391, 394), (349, 395, 396, 351), (351, 396, 394, 350), (395, 349, 47, 32), (25, 24, 410, 397), (18, 17, 411, 398), (26, 25, 397, 399), (19, 18, 398, 400), (27, 26, 399, 401), (20, 19, 400, 402), (28, 27, 401, 403), (21, 20, 402, 404), (29, 28, 403, 405), (22, 21, 404, 406), (30, 29, 405, 407), (23, 22, 406, 408), (31, 30, 407, 409), (24, 23, 408, 410), (17, 16, 412, 411), (16, 31, 409, 412), (210, 413, 329, 196), (36, 35, 413, 210)])
_uv = me_circle.uv_layers.new(name='UVMap')
_uv.uv.foreach_set('vector', [0.0, 0.0, 0.0, 0.0, 0.0, 0.0, 0.0, 0.0, 0.0, 0.0, 0.0, 0.0, 0.0, 0.0, 0.0, 0.0, 0.0, 0.0, 0.0, 0.0, 0.0, 0.0, 0.0, 0.0, 0.0, 0.0, 0.0, 0.0, 0.0, 0.0, 0.0, 0.0, 0.0, 0.0, 0.0, 0.0, 0.0, 0.0, 0.0, 0.0, 0.0, 0.0, 0.0, 0.0, 0.0, 0.0, 0.0, 0.0, 0.0, 0.0, 0.0, 0.0, 0.0, 0.0, 0.0, 0.0, 0.0, 0.0, 0.0, 0.0, 0.0, 0.0, 0.0, 0.0, 0.0, 0.0, 0.0, 0.0, 0.0, 0.0, 0.0, 0.0, 0.0, 0.0, 0.0, 0.0, 0.0, 0.0, 0.0, 0.0, 0.0, 0.0, 0.0, 0.0, 0.0, 0.0, 0.0, 0.0, 0.0, 0.0, 0.0, 0.0, 0.0, 0.0, 0.0, 0.0, 0.0, 0.0, 0.0, 0.0, 0.0, 0.0, 0.0, 0.0, 0.0, 0.0, 0.0, 0.0, 0.0, 0.0, 0.0, 0.0, 0.0, 0.0, 0.0, 0.0, 0.0, 0.0, 0.0, 0.0, 0.0, 0.0, 0.0, 0.0, 0.0, 0.0, 0.0, 0.0, 0.0, 0.0, 0.0, 0.0, 0.0, 0.0, 0.0, 0.0, 0.0, 0.0, 0.0, 0.0, 0.0, 0.0, 0.0, 0.0, 0.0, 0.0, 0.0, 0.0, 0.0, 0.0, 0.0, 0.0, 0.0, 0.0, 0.0, 0.0, 0.0, 0.0, 0.0, 0.0, 0.0, 0.0, 0.0, 0.0, 0.0, 0.0, 0.0, 0.0, 0.0, 0.0, 0.0, 0.0, 0.0, 0.0, 0.0, 0.0, 0.0, 0.0, 0.0, 0.0, 0.0, 0.0, 0.0, 0.0, 0.0, 0.0, 0.0, 0.0, 0.0, 0.0, 0.0, 0.0, 0.0, 0.0, 0.0, 0.0, 0.0, 0.0, 0.0, 0.0, 0.0, 0.0, 0.0, 0.0, 0.0, 0.0, 0.0, 0.0, 0.0, 0.0, 0.0, 0.0, 0.0, 0.0, 0.0, 0.0, 0.0, 0.0, 0.0, 0.0, 0.0, 0.0, 0.0, 0.0, 0.0, 0.0, 0.0, 0.0, 0.0, 0.0, 0.0, 0.0, 0.0, 0.0, 0.0, 0.0, 0.0, 0.0, 0.0, 0.0, 0.0, 0.0, 0.0, 0.0, 0.0, 0.0, 0.0, 0.0, 0.0, 0.0, 0.0, 0.0, 0.0, 0.0, 0.0, 0.0, 0.0, 0.0, 0.0, 0.0, 0.0, 0.0, 0.0, 0.0, 0.0, 0.0, 0.0, 0.0, 0.0, 0.0, 0.0, 0.0, 0.0, 0.0, 0.0, 0.0, 0.0, 0.0, 0.0, 0.0, 0.0, 0.0, 0.0, 0.0, 0.0, 0.0, 0.0, 0.0, 0.0, 0.0, 0.0, 0.0, 0.0, 0.0, 0.0, 0.0, 0.0, 0.0, 0.0, 0.0, 0.0, 0.0, 0.0, 0.0, 0.0, 0.0, 0.0, 0.0, 0.0, 0.0, 0.0, 0.0, 0.0, 0.0, 0.0, 0.0, 0.0, 0.0, 0.0, 0.0, 0.0, 0.0, 0.0, 0.0, 0.0, 0.0, 0.0, 0.0, 0.0, 0.0, 0.0, 0.0, 0.0, 0.0, 0.0, 0.0, 0.0, 0.0, 0.0, 0.0, 0.0, 0.0, 0.0, 0.0, 0.0, 0.0, 0.0, 0.0, 0.0, 0.0, 0.0, 0.0, 0.0, 0.0, 0.0, 0.0, 0.0, 0.0, 0.0, 0.0, 0.0, 0.0, 0.0, 0.0, 0.0, 0.0, 0.0, 0.0, 0.0, 0.0, 0.0, 0.0, 0.0, 0.0, 0.0, 0.0, 0.0, 0.0, 0.0, 0.0, 0.0, 0.0, 0.0, 0.0, 0.0, 0.0, 0.0, 0.0, 0.0, 0.0, 0.0, 0.0, 0.0, 0.0, 0.0, 0.0, 0.0, 0.0, 0.0, 0.0, 0.0, 0.0, 0.0, 0.0, 0.0, 0.0, 0.0, 0.0, 0.0, 0.0, 0.0, 0.0, 0.0, 0.0, 0.0, 0.0, 0.0, 0.0, 0.0, 0.0, 0.0, 0.0, 0.0, 0.0, 0.0, 0.0, 0.0, 0.0, 0.0, 0.0, 0.0, 0.0, 0.0, 0.0, 0.0, 0.0, 0.0, 0.0, 0.0, 0.0, 0.0, 0.0, 0.0, 0.0, 0.0, 0.0, 0.0, 0.0, 0.0, 0.0, 0.0, 0.0, 0.0, 0.0, 0.0, 0.0, 0.0, 0.0, 0.0, 0.0, 0.0, 0.0, 0.0, 0.0, 0.0, 0.0, 0.0, 0.0, 0.0, 0.0, 0.0, 0.0, 0.0, 0.0, 0.0, 0.0, 0.0, 0.0, 0.0, 0.0, 0.0, 0.0, 0.0, 0.0, 0.0, 0.0, 0.0, 0.0, 0.0, 0.0, 0.0, 0.0, 0.0, 0.0, 0.0, 0.0, 0.0, 0.0, 0.0, 0.0, 0.0, 0.0, 0.0, 0.0, 0.0, 0.0, 0.0, 0.0, 0.0, 0.0, 0.0, 0.0, 0.0, 0.0, 0.0, 0.0, 0.0, 0.0, 0.0, 0.0, 0.0, 0.0, 0.0, 0.0, 0.0, 0.0, 0.0, 0.0, 0.0, 0.0, 0.0, 0.0, 0.0, 0.0, 0.0, 0.0, 0.0, 0.0, 0.0, 0.0, 0.0, 0.0, 0.0, 0.0, 0.0, 0.0, 0.0, 0.0, 0.0, 0.0, 0.0, 0.0, 0.0, 0.0, 0.0, 0.0, 0.0, 0.0, 0.0, 0.0, 0.0, 0.0, 0.0, 0.0, 0.0, 0.0, 0.0, 0.0, 0.0, 0.0, 0.0, 0.0, 0.0, 0.0, 0.0, 0.0, 0.0, 0.0, 0.0, 0.0, 0.0, 0.0, 0.0, 0.0, 0.0, 0.0, 0.0, 0.0, 0.0, 0.0, 0.0, 0.0, 0.0, 0.0, 0.0, 0.0, 0.0, 0.0, 0.0, 0.0, 0.0, 0.0, 0.0, 0.0, 0.0, 0.0, 0.0, 0.0, 0.0, 0.0, 0.0, 0.0, 0.0, 0.0, 0.0, 0.0, 0.0, 0.0, 0.0, 0.0, 0.0, 0.0, 0.0, 0.0, 0.0, 0.0, 0.0, 0.0, 0.0, 0.0, 0.0, 0.0, 0.0, 0.0, 0.0, 0.0, 0.0, 0.0, 0.0, 0.0, 0.0, 0.0, 0.0, 0.0, 0.0, 0.0, 0.0, 0.0, 0.0, 0.0, 0.0, 0.0, 0.0, 0.0, 0.0, 0.0, 0.0, 0.0, 0.0, 0.0, 0.0, 0.0, 0.0, 0.0, 0.0, 0.0, 0.0, 0.0, 0.0, 0.0, 0.0, 0.0, 0.0, 0.0, 0.0, 0.0, 0.0, 0.0, 0.0, 0.0, 0.0, 0.0, 0.0, 0.0, 0.0, 0.0, 0.0, 0.0, 0.0, 0.0, 0.0, 0.0, 0.0, 0.0, 0.0, 0.0, 0.0, 0.0, 0.0, 0.0, 0.0, 0.0, 0.0, 0.0, 0.0, 0.0, 0.0, 0.0, 0.0, 0.0, 0.0, 0.0, 0.0, 0.0, 0.0, 0.0, 0.0, 0.0, 0.0, 0.0, 0.0, 0.0, 0.0, 0.0, 0.0, 0.0, 0.0, 0.0, 0.0, 0.0, 0.0, 0.0, 0.0, 0.0, 0.0, 0.0, 0.0, 0.0, 0.0, 0.0, 0.0, 0.0, 0.0, 0.0, 0.0, 0.0, 0.0, 0.0, 0.0, 0.0, 0.0, 0.0, 0.0, 0.0, 0.0, 0.0, 0.0, 0.0, 0.0, 0.0, 0.0, 0.0, 0.0, 0.0, 0.0, 0.0, 0.0, 0.0, 0.0, 0.0, 0.0, 0.0, 0.0, 0.0, 0.0, 0.0, 0.0, 0.0, 0.0, 0.0, 0.0, 0.0, 0.0, 0.0, 0.0, 0.0, 0.0, 0.0, 0.0, 0.0, 0.0, 0.0, 0.0, 0.0, 0.0, 0.0, 0.0, 0.0, 0.0, 0.0, 0.0, 0.0, 0.0, 0.0, 0.0, 0.0, 0.0, 0.0, 0.0, 0.0, 0.0, 0.0, 0.0, 0.0, 0.0, 0.0, 0.0, 0.0, 0.0, 0.0, 0.0, 0.0, 0.0, 0.0, 0.0, 0.0, 0.0, 0.0, 0.0, 0.0, 0.0, 0.0, 0.0, 0.0, 0.0, 0.0, 0.0, 0.0, 0.0, 0.0, 0.0, 0.0, 0.0, 0.0, 0.0, 0.0, 0.0, 0.0, 0.0, 0.0, 0.0, 0.0, 0.0, 0.0, 0.0, 0.0, 0.0, 0.0, 0.0, 0.0, 0.0, 0.0, 0.0, 0.0, 0.0, 0.0, 0.0, 0.0, 0.0, 0.0, 0.0, 0.0, 0.0, 0.0, 0.0, 0.0, 0.0, 0.0, 0.0, 0.0, 0.0, 0.0, 0.0, 0.0, 0.0, 0.0, 0.0, 0.0, 0.0, 0.0, 0.0, 0.0, 0.0, 0.0, 0.0, 0.0, 0.0, 0.0, 0.0, 0.0, 0.0, 0.0, 0.0, 0.0, 0.0, 0.0, 0.0, 0.0, 0.0, 0.0, 0.0, 0.0, 0.0, 0.0, 0.0, 0.0, 0.0, 0.0, 0.0, 0.0, 0.0, 0.0, 0.0, 0.0, 0.0, 0.0, 0.0, 0.0, 0.0, 0.0, 0.0, 0.0, 0.0, 0.0, 0.0, 0.0, 0.0, 0.0, 0.0, 0.0, 0.0, 0.0, 0.0, 0.0, 0.0, 0.0, 0.0, 0.0, 0.0, 0.0, 0.0, 0.0, 0.0, 0.0, 0.0, 0.0, 0.0, 0.0, 0.0, 0.0, 0.0, 0.0, 0.0, 0.0, 0.0, 0.0, 0.0, 0.0, 0.0, 0.0, 0.0, 0.0, 0.0, 0.0, 0.0, 0.0, 0.0, 0.0, 0.0, 0.0, 0.0, 0.0, 0.0, 0.0, 0.0, 0.0, 0.0, 0.0, 0.0, 0.0, 0.0, 0.0, 0.0, 0.0, 0.0, 0.0, 0.0, 0.0, 0.0, 0.0, 0.0, 0.0, 0.0, 0.0, 0.0, 0.0, 0.0, 0.0, 0.0, 0.0, 0.0, 0.0, 0.0, 0.0, 0.0, 0.0, 0.0, 0.0, 0.0, 0.0, 0.0, 0.0, 0.0, 0.0, 0.0, 0.0, 0.0, 0.0, 0.0, 0.0, 0.0, 0.0, 0.0, 0.0, 0.0, 0.0, 0.0, 0.0, 0.0, 0.0, 0.0, 0.0, 0.0, 0.0, 0.0, 0.0, 0.0, 0.0, 0.0, 0.0, 0.0, 0.0, 0.0, 0.0, 0.0, 0.0, 0.0, 0.0, 0.0, 0.0, 0.0, 0.0, 0.0, 0.0, 0.0, 0.0, 0.0, 0.0, 0.0, 0.0, 0.0, 0.0, 0.0, 0.0, 0.0, 0.0, 0.0, 0.0, 0.0, 0.0, 0.0, 0.0, 0.0, 0.0, 0.0, 0.0, 0.0, 0.0, 0.0, 0.0, 0.0, 0.0, 0.0, 0.0, 0.0, 0.0, 0.0, 0.0, 0.0, 0.0, 0.0, 0.0, 0.0, 0.0, 0.0, 0.0, 0.0, 0.0, 0.0, 0.0, 0.0, 0.0, 0.0, 0.0, 0.0, 0.0, 0.0, 0.0, 0.0, 0.0, 0.0, 0.0, 0.0, 0.0, 0.0, 0.0, 0.0, 0.0, 0.0, 0.0, 0.0, 0.0, 0.0, 0.0, 0.0, 0.0, 0.0, 0.0, 0.0, 0.0, 0.0, 0.0, 0.0, 0.0, 0.0, 0.0, 0.0, 0.0, 0.0, 0.0, 0.0, 0.0, 0.0, 0.0, 0.0, 0.0, 0.0, 0.0, 0.0, 0.0, 0.0, 0.0, 0.0, 0.0, 0.0, 0.0, 0.0, 0.0, 0.0, 0.0, 0.0, 0.0, 0.0, 0.0, 0.0, 0.0, 0.0, 0.0, 0.0, 0.0, 0.0, 0.0, 0.0, 0.0, 0.0, 0.0, 0.0, 0.0, 0.0, 0.0, 0.0, 0.0, 0.0, 0.0, 0.0, 0.0, 0.0, 0.0, 0.0, 0.0, 0.0, 0.0, 0.0, 0.0, 0.0, 0.0, 0.0, 0.0, 0.0, 0.0, 0.0, 0.0, 0.0, 0.0, 0.0, 0.0, 0.0, 0.0, 0.0, 0.0, 0.0, 0.0, 0.0, 0.0, 0.0, 0.0, 0.0, 0.0, 0.0, 0.0, 0.0, 0.0, 0.0, 0.0, 0.0, 0.0, 0.0, 0.0, 0.0, 0.0, 0.0, 0.0, 0.0, 0.0, 0.0, 0.0, 0.0, 0.0, 0.0, 0.0, 0.0, 0.0, 0.0, 0.0, 0.0, 0.0, 0.0, 0.0, 0.0, 0.0, 0.0, 0.0, 0.0, 0.0, 0.0, 0.0, 0.0, 0.0, 0.0, 0.0, 0.0, 0.0, 0.0, 0.0, 0.0, 0.0, 0.0, 0.0, 0.0, 0.0, 0.0, 0.0, 0.0, 0.0, 0.0, 0.0, 0.0, 0.0, 0.0, 0.0, 0.0, 0.0, 0.0, 0.0, 0.0, 0.0, 0.0, 0.0, 0.0, 0.0, 0.0, 0.0, 0.0, 0.0, 0.0, 0.0, 0.0, 0.0, 0.0, 0.0, 0.0, 0.0, 0.0, 0.0, 0.0, 0.0, 0.0, 0.0, 0.0, 0.0, 0.0, 0.0, 0.0, 0.0, 0.0, 0.0, 0.0, 0.0, 0.0, 0.0, 0.0, 0.0, 0.0, 0.0, 0.0, 0.0, 0.0, 0.0, 0.0, 0.0, 0.0, 0.0, 0.0, 0.0, 0.0, 0.0, 0.0, 0.0, 0.0, 0.0, 0.0, 0.0, 0.0, 0.0, 0.0, 0.0, 0.0, 0.0, 0.0, 0.0, 0.0, 0.0, 0.0, 0.0, 0.0, 0.0, 0.0, 0.0, 0.0, 0.0, 0.0, 0.0, 0.0, 0.0, 0.0, 0.0, 0.0, 0.0, 0.0, 0.0, 0.0, 0.0, 0.0, 0.0, 0.0, 0.0, 0.0, 0.0, 0.0, 0.0, 0.0, 0.0, 0.0, 0.0, 0.0, 0.0, 0.0, 0.0, 0.0, 0.0, 0.0, 0.0, 0.0, 0.0, 0.0, 0.0, 0.0, 0.0, 0.0, 0.0, 0.0, 0.0, 0.0, 0.0, 0.0, 0.0, 0.0, 0.0, 0.0, 0.0, 0.0, 0.0, 0.0, 0.0, 0.0, 0.0, 0.0, 0.0, 0.0, 0.0, 0.0, 0.0, 0.0, 0.0, 0.0, 0.0, 0.0, 0.0, 0.0, 0.0, 0.0, 0.0, 0.0, 0.0, 0.0, 0.0, 0.0, 0.0, 0.0, 0.0, 0.0, 0.0, 0.0, 0.0, 0.0, 0.0, 0.0, 0.0, 0.0, 0.0, 0.0, 0.0, 0.0, 0.0, 0.0, 0.0, 0.0, 0.0, 0.0, 0.0, 0.0, 0.0, 0.0, 0.0, 0.0, 0.0, 0.0, 0.0, 0.0, 0.0, 0.0, 0.0, 0.0, 0.0, 0.0, 0.0, 0.0, 0.0, 0.0, 0.0, 0.0, 0.0, 0.0, 0.0, 0.0, 0.0, 0.0, 0.0, 0.0, 0.0, 0.0, 0.0, 0.0, 0.0, 0.0, 0.0, 0.0, 0.0, 0.0, 0.0, 0.0, 0.0, 0.0, 0.0, 0.0, 0.0, 0.0, 0.0, 0.0, 0.0, 0.0, 0.0, 0.0, 0.0, 0.0, 0.0, 0.0, 0.0, 0.0, 0.0, 0.0, 0.0, 0.0, 0.0, 0.0, 0.0, 0.0, 0.0, 0.0, 0.0, 0.0, 0.0, 0.0, 0.0, 0.0, 0.0, 0.0, 0.0, 0.0, 0.0, 0.0, 0.0, 0.0, 0.0, 0.0, 0.0, 0.0, 0.0, 0.0, 0.0, 0.0, 0.0, 0.0, 0.0, 0.0, 0.0, 0.0, 0.0, 0.0, 0.0, 0.0, 0.0, 0.0, 0.0, 0.0, 0.0, 0.0, 0.0, 0.0, 0.0, 0.0, 0.0, 0.0, 0.0, 0.0, 0.0, 0.0, 0.0, 0.0, 0.0, 0.0, 0.0, 0.0, 0.0, 0.0, 0.0, 0.0, 0.0, 0.0, 0.0, 0.0, 0.0, 0.0, 0.0, 0.0, 0.0, 0.0, 0.0, 0.0, 0.0, 0.0, 0.0, 0.0, 0.0, 0.0, 0.0, 0.0, 0.0, 0.0, 0.0, 0.0, 0.0, 0.0, 0.0, 0.0, 0.0, 0.0, 0.0, 0.0, 0.0, 0.0, 0.0, 0.0, 0.0, 0.0, 0.0, 0.0, 0.0, 0.0, 0.0, 0.0, 0.0, 0.0, 0.0, 0.0, 0.0, 0.0, 0.0, 0.0, 0.0, 0.0, 0.0, 0.0, 0.0, 0.0, 0.0, 0.0, 0.0, 0.0, 0.0, 0.0, 0.0, 0.0, 0.0, 0.0, 0.0, 0.0, 0.0, 0.0, 0.0, 0.0, 0.0, 0.0, 0.0, 0.0, 0.0, 0.0, 0.0, 0.0, 0.0, 0.0, 0.0, 0.0, 0.0, 0.0, 0.0, 0.0, 0.0, 0.0, 0.0, 0.0, 0.0, 0.0, 0.0, 0.0, 0.0, 0.0, 0.0, 0.0, 0.0, 0.0, 0.0, 0.0, 0.0, 0.0, 0.0, 0.0, 0.0, 0.0, 0.0, 0.0, 0.0, 0.0, 0.0, 0.0, 0.0, 0.0, 0.0, 0.0, 0.0, 0.0, 0.0, 0.0, 0.0, 0.0, 0.0, 0.0, 0.0, 0.0, 0.0, 0.0, 0.0, 0.0, 0.0, 0.0, 0.0, 0.0, 0.0, 0.0, 0.0, 0.0, 0.0, 0.0, 0.0, 0.0, 0.0, 0.0, 0.0, 0.0, 0.0, 0.0, 0.0, 0.0, 0.0, 0.0, 0.0, 0.0, 0.0, 0.0, 0.0, 0.0, 0.0, 0.0, 0.0, 0.0, 0.0, 0.0, 0.0, 0.0, 0.0, 0.0, 0.0, 0.0, 0.0, 0.0, 0.0, 0.0, 0.0, 0.0, 0.0, 0.0, 0.0, 0.0, 0.0, 0.0, 0.0, 0.0, 0.0, 0.0, 0.0, 0.0, 0.0, 0.0, 0.0, 0.0, 0.0, 0.0, 0.0, 0.0, 0.0, 0.0, 0.0, 0.0, 0.0, 0.0, 0.0, 0.0, 0.0, 0.0, 0.0, 0.0, 0.0, 0.0, 0.0, 0.0, 0.0, 0.0, 0.0, 0.0, 0.0, 0.0, 0.0, 0.0, 0.0, 0.0, 0.0, 0.0, 0.0, 0.0, 0.0, 0.0, 0.0, 0.0, 0.0, 0.0, 0.0, 0.0, 0.0, 0.0, 0.0, 0.0, 0.0, 0.0, 0.0, 0.0, 0.0, 0.0, 0.0, 0.0, 0.0, 0.0, 0.0, 0.0, 0.0, 0.0, 0.0, 0.0, 0.0, 0.0, 0.0, 0.0, 0.0, 0.0, 0.0, 0.0, 0.0, 0.0, 0.0, 0.0, 0.0, 0.0, 0.0, 0.0, 0.0, 0.0, 0.0, 0.0, 0.0, 0.0, 0.0, 0.0, 0.0, 0.0, 0.0, 0.0, 0.0, 0.0, 0.0, 0.0, 0.0, 0.0, 0.0, 0.0, 0.0, 0.0, 0.0, 0.0, 0.0, 0.0, 0.0, 0.0, 0.0, 0.0, 0.0, 0.0, 0.0, 0.0, 0.0, 0.0, 0.0, 0.0, 0.0, 0.0, 0.0, 0.0, 0.0, 0.0, 0.0, 0.0, 0.0, 0.0, 0.0, 0.0, 0.0, 0.0, 0.0, 0.0, 0.0, 0.0, 0.0, 0.0, 0.0, 0.0, 0.0, 0.0, 0.0, 0.0, 0.0, 0.0, 0.0, 0.0, 0.0, 0.0, 0.0, 0.0, 0.0, 0.0, 0.0, 0.0, 0.0, 0.0, 0.0, 0.0, 0.0, 0.0, 0.0, 0.0, 0.0, 0.0, 0.0, 0.0, 0.0, 0.0, 0.0, 0.0, 0.0, 0.0, 0.0, 0.0, 0.0, 0.0, 0.0, 0.0, 0.0, 0.0, 0.0, 0.0, 0.0, 0.0, 0.0, 0.0, 0.0, 0.0, 0.0, 0.0, 0.0, 0.0, 0.0, 0.0, 0.0, 0.0, 0.0, 0.0, 0.0, 0.0, 0.0, 0.0, 0.0, 0.0, 0.0, 0.0, 0.0, 0.0, 0.0, 0.0, 0.0, 0.0, 0.0, 0.0, 0.0, 0.0, 0.0, 0.0, 0.0, 0.0, 0.0, 0.0, 0.0, 0.0, 0.0, 0.0, 0.0, 0.0, 0.0, 0.0, 0.0, 0.0, 0.0, 0.0, 0.0, 0.0, 0.0, 0.0, 0.0, 0.0, 0.0, 0.0, 0.0, 0.0, 0.0, 0.0, 0.0, 0.0, 0.0, 0.0, 0.0, 0.0, 0.0, 0.0, 0.0, 0.0, 0.0, 0.0, 0.0, 0.0, 0.0, 0.0, 0.0, 0.0, 0.0, 0.0, 0.0, 0.0, 0.0, 0.0, 0.0, 0.0, 0.0, 0.0, 0.0, 0.0, 0.0, 0.0, 0.0, 0.0, 0.0, 0.0, 0.0, 0.0, 0.0, 0.0, 0.0, 0.0, 0.0, 0.0, 0.0, 0.0, 0.0, 0.0, 0.0, 0.0, 0.0, 0.0, 0.0, 0.0, 0.0, 0.0, 0.0, 0.0, 0.0, 0.0, 0.0, 0.0, 0.0, 0.0, 0.0, 0.0, 0.0, 0.0, 0.0, 0.0, 0.0, 0.0, 0.0, 0.0, 0.0, 0.0, 0.0, 0.0, 0.0, 0.0, 0.0, 0.0, 0.0, 0.0, 0.0, 0.0, 0.0, 0.0, 0.0, 0.0, 0.0, 0.0, 0.0, 0.0, 0.0, 0.0, 0.0, 0.0, 0.0, 0.0, 0.0, 0.0, 0.0, 0.0, 0.0, 0.0, 0.0, 0.0, 0.0, 0.0, 0.0, 0.0, 0.0, 0.0, 0.0, 0.0, 0.0, 0.0, 0.0, 0.0, 0.0, 0.0, 0.0, 0.0, 0.0, 0.0, 0.0, 0.0, 0.0, 0.0, 0.0, 0.0, 0.0, 0.0, 0.0, 0.0, 0.0, 0.0, 0.0, 0.0, 0.0, 0.0, 0.0, 0.0, 0.0, 0.0, 0.0, 0.0, 0.0, 0.0, 0.0, 0.0, 0.0, 0.0, 0.0, 0.0, 0.0, 0.0, 0.0, 0.0, 0.0, 0.0, 0.0, 0.0, 0.0, 0.0, 0.0, 0.0, 0.0, 0.0, 0.0, 0.0, 0.0, 0.0, 0.0, 0.0, 0.0, 0.0, 0.0, 0.0, 0.0, 0.0, 0.0, 0.0, 0.0, 0.0, 0.0, 0.0, 0.0, 0.0, 0.0, 0.0, 0.0, 0.0, 0.0, 0.0, 0.0, 0.0, 0.0, 0.0, 0.0, 0.0, 0.0, 0.0, 0.0, 0.0, 0.0, 0.0, 0.0, 0.0, 0.0, 0.0, 0.0, 0.0, 0.0, 0.0, 0.0, 0.0, 0.0, 0.0, 0.0, 0.0, 0.0, 0.0, 0.0, 0.0, 0.0, 0.0, 0.0, 0.0, 0.0, 0.0, 0.0, 0.0, 0.0, 0.0, 0.0, 0.0, 0.0, 0.0, 0.0, 0.0, 0.0, 0.0, 0.0, 0.0, 0.0, 0.0, 0.0, 0.0, 0.0, 0.0, 0.0, 0.0, 0.0, 0.0, 0.0, 0.0, 0.0, 0.0, 0.0, 0.0, 0.0, 0.0, 0.0, 0.0, 0.0, 0.0, 0.0, 0.0, 0.0, 0.0, 0.0, 0.0, 0.0, 0.0, 0.0, 0.0, 0.0, 0.0, 0.0, 0.0, 0.0, 0.0, 0.0, 0.0, 0.0, 0.0, 0.0, 0.0, 0.0, 0.0, 0.0, 0.0, 0.0, 0.0, 0.0, 0.0, 0.0, 0.0, 0.0, 0.0, 0.0, 0.0, 0.0, 0.0, 0.0, 0.0, 0.0, 0.0, 0.0, 0.0, 0.0, 0.0, 0.0, 0.0, 0.0, 0.0, 0.0, 0.0, 0.0, 0.0, 0.0, 0.0, 0.0, 0.0, 0.0, 0.0, 0.0, 0.0, 0.0, 0.0, 0.0, 0.0, 0.0, 0.0, 0.0, 0.0, 0.0, 0.0, 0.0, 0.0, 0.0, 0.0, 0.0, 0.0, 0.0, 0.0, 0.0, 0.0, 0.0, 0.0, 0.0, 0.0, 0.0, 0.0, 0.0, 0.0, 0.0, 0.0, 0.0, 0.0, 0.0, 0.0, 0.0, 0.0, 0.0, 0.0, 0.0, 0.0, 0.0, 0.0, 0.0, 0.0, 0.0, 0.0, 0.0, 0.0, 0.0, 0.0, 0.0, 0.0, 0.0, 0.0, 0.0, 0.0, 0.0, 0.0, 0.0, 0.0, 0.0, 0.0, 0.0, 0.0, 0.0, 0.0, 0.0, 0.0, 0.0, 0.0, 0.0, 0.0, 0.0, 0.0, 0.0, 0.0, 0.0, 0.0, 0.0, 0.0, 0.0, 0.0, 0.0, 0.0, 0.0, 0.0, 0.0, 0.0, 0.0, 0.0, 0.0, 0.0, 0.0, 0.0, 0.0, 0.0, 0.0, 0.0, 0.0, 0.0, 0.0, 0.0, 0.0, 0.0, 0.0, 0.0, 0.0, 0.0, 0.0, 0.0, 0.0, 0.0, 0.0, 0.0, 0.0, 0.0, 0.0, 0.0, 0.0, 0.0, 0.0, 0.0, 0.0, 0.0, 0.0, 0.0, 0.0, 0.0, 0.0, 0.0, 0.0, 0.0, 0.0, 0.0, 0.0, 0.0, 0.0, 0.0, 0.0, 0.0, 0.0, 0.0, 0.0, 0.0, 0.0, 0.0, 0.0, 0.0, 0.0, 0.0, 0.0, 0.0, 0.0, 0.0, 0.0, 0.0, 0.0, 0.0, 0.0, 0.0, 0.0, 0.0, 0.0, 0.0, 0.0, 0.0, 0.0, 0.0, 0.0, 0.0, 0.0, 0.0, 0.0, 0.0, 0.0, 0.0, 0.0, 0.0, 0.0, 0.0, 0.0, 0.0, 0.0, 0.0, 0.0, 0.0, 0.0, 0.0, 0.0, 0.0, 0.0, 0.0, 0.0, 0.0, 0.0, 0.0, 0.0, 0.0, 0.0, 0.0, 0.0, 0.0, 0.0, 0.0, 0.0, 0.0, 0.0, 0.0, 0.0, 0.0, 0.0, 0.0, 0.0, 0.0, 0.0, 0.0, 0.0, 0.0, 0.0, 0.0, 0.0, 0.0, 0.0, 0.0, 0.0, 0.0, 0.0, 0.0, 0.0, 0.0, 0.0, 0.0, 0.0, 0.0, 0.0, 0.0, 0.0, 0.0, 0.0, 0.0, 0.0, 0.0, 0.0, 0.0, 0.0, 0.0, 0.0, 0.0, 0.0, 0.0, 0.0, 0.0, 0.0, 0.0, 0.0, 0.0, 0.0, 0.0, 0.0, 0.0, 0.0, 0.0, 0.0, 0.0, 0.0, 0.0, 0.0, 0.0, 0.0, 0.0, 0.0, 0.0, 0.0, 0.0, 0.0, 0.0, 0.0, 0.0, 0.0, 0.0, 0.0, 0.0, 0.0, 0.0, 0.0, 0.0, 0.0, 0.0, 0.0, 0.0, 0.0, 0.0, 0.0, 0.0, 0.0, 0.0, 0.0, 0.0, 0.0, 0.0, 0.0, 0.0, 0.0, 0.0, 0.0, 0.0, 0.0, 0.0, 0.0, 0.0, 0.0, 0.0, 0.0, 0.0, 0.0, 0.0, 0.0, 0.0, 0.0, 0.0, 0.0, 0.0, 0.0, 0.0, 0.0, 0.0, 0.0, 0.0, 0.0, 0.0, 0.0, 0.0, 0.0, 0.0, 0.0, 0.0, 0.0, 0.0, 0.0, 0.0, 0.0, 0.0, 0.0, 0.0, 0.0, 0.0, 0.0, 0.0, 0.0, 0.0, 0.0, 0.0, 0.0, 0.0, 0.0, 0.0, 0.0, 0.0, 0.0, 0.0, 0.0, 0.0, 0.0, 0.0, 0.0, 0.0, 0.0, 0.0, 0.0, 0.0, 0.0, 0.0, 0.0, 0.0, 0.0, 0.0, 0.0, 0.0, 0.0, 0.0, 0.0, 0.0, 0.0, 0.0, 0.0, 0.0, 0.0, 0.0, 0.0, 0.0, 0.0, 0.0, 0.0, 0.0, 0.0, 0.0, 0.0, 0.0, 0.0, 0.0, 0.0, 0.0, 0.0, 0.0, 0.0, 0.0, 0.0, 0.0, 0.0, 0.0, 0.0, 0.0, 0.0, 0.0, 0.0, 0.0, 0.0, 0.0, 0.0, 0.0, 0.0, 0.0, 0.0, 0.0, 0.0, 0.0, 0.0, 0.0, 0.0, 0.0, 0.0, 0.0, 0.0, 0.0, 0.0, 0.0, 0.0, 0.0, 0.0, 0.0, 0.0, 0.0, 0.0, 0.0, 0.0, 0.0, 0.0, 0.0, 0.0, 0.0, 0.0, 0.0, 0.0, 0.0, 0.0, 0.0, 0.0, 0.0, 0.0, 0.0, 0.0, 0.0, 0.0, 0.0, 0.0, 0.0, 0.0, 0.0, 0.0, 0.0, 0.0, 0.0, 0.0, 0.0, 0.0, 0.0, 0.0, 0.0, 0.0, 0.0, 0.0, 0.0, 0.0, 0.0, 0.0, 0.0, 0.0, 0.0, 0.0, 0.0, 0.0, 0.0, 0.0, 0.0, 0.0, 0.0, 0.0, 0.0, 0.0, 0.0, 0.0, 0.0, 0.0, 0.0, 0.0, 0.0, 0.0, 0.0, 0.0, 0.0, 0.0, 0.0, 0.0, 0.0, 0.0, 0.0, 0.0, 0.0, 0.0, 0.0, 0.0, 0.0, 0.0, 0.0, 0.0, 0.0, 0.0, 0.0, 0.0, 0.0, 0.0, 0.0, 0.0, 0.0, 0.0, 0.0, 0.0, 0.0, 0.0, 0.0, 0.0, 0.0, 0.0, 0.0, 0.0, 0.0, 0.0, 0.0, 0.0, 0.0, 0.0, 0.0, 0.0, 0.0, 0.0, 0.0, 0.0, 0.0, 0.0, 0.0, 0.0, 0.0, 0.0, 0.0, 0.0, 0.0, 0.0, 0.0, 0.0, 0.0, 0.0, 0.0, 0.0, 0.0, 0.0, 0.0, 0.0, 0.0, 0.0, 0.0, 0.0, 0.0, 0.0, 0.0, 0.0, 0.0, 0.0, 0.0, 0.0, 0.0, 0.0, 0.0, 0.0, 0.0, 0.0, 0.0, 0.0, 0.0, 0.0, 0.0, 0.0, 0.0, 0.0, 0.0, 0.0, 0.0, 0.0, 0.0, 0.0, 0.0, 0.0, 0.0, 0.0, 0.0, 0.0, 0.0, 0.0, 0.0, 0.0, 0.0, 0.0, 0.0, 0.0, 0.0, 0.0, 0.0, 0.0, 0.0, 0.0, 0.0, 0.0, 0.0, 0.0, 0.0, 0.0, 0.0, 0.0, 0.0, 0.0, 0.0, 0.0, 0.0, 0.0, 0.0, 0.0, 0.0, 0.0, 0.0, 0.0, 0.0, 0.0, 0.0, 0.0, 0.0, 0.0, 0.0, 0.0, 0.0, 0.0, 0.0, 0.0, 0.0, 0.0, 0.0, 0.0, 0.0, 0.0, 0.0, 0.0, 0.0, 0.0, 0.0, 0.0, 0.0, 0.0, 0.0, 0.0, 0.0, 0.0, 0.0, 0.0, 0.0, 0.0, 0.0, 0.0, 0.0, 0.0, 0.0, 0.0, 0.0, 0.0, 0.0, 0.0, 0.0, 0.0, 0.0, 0.0, 0.0, 0.0, 0.0, 0.0, 0.0, 0.0, 0.0, 0.0, 0.0, 0.0, 0.0, 0.0, 0.0, 0.0, 0.0, 0.0, 0.0, 0.0, 0.0, 0.0, 0.0, 0.0, 0.0, 0.0, 0.0, 0.0, 0.0, 0.0, 0.0, 0.0, 0.0, 0.0, 0.0, 0.0, 0.0, 0.0, 0.0, 0.0, 0.0, 0.0, 0.0, 0.0, 0.0, 0.0, 0.0, 0.0, 0.0, 0.0, 0.0, 0.0, 0.0, 0.0, 0.0, 0.0, 0.0, 0.0, 0.0, 0.0, 0.0, 0.0, 0.0, 0.0, 0.0, 0.0, 0.0, 0.0, 0.0, 0.0, 0.0, 0.0, 0.0, 0.0, 0.0, 0.0, 0.0, 0.0, 0.0, 0.0, 0.0, 0.0, 0.0, 0.0, 0.0, 0.0, 0.0, 0.0, 0.0, 0.0, 0.0, 0.0, 0.0, 0.0, 0.0, 0.0, 0.0, 0.0, 0.0, 0.0, 0.0, 0.0, 0.0, 0.0, 0.0, 0.0, 0.0, 0.0, 0.0, 0.0, 0.0, 0.0, 0.0, 0.0, 0.0, 0.0, 0.0, 0.0, 0.0, 0.0, 0.0, 0.0, 0.0, 0.0, 0.0, 0.0, 0.0, 0.0, 0.0, 0.0, 0.0, 0.0, 0.0, 0.0, 0.0, 0.0, 0.0, 0.0, 0.0, 0.0, 0.0, 0.0, 0.0, 0.0, 0.0, 0.0, 0.0, 0.0, 0.0, 0.0, 0.0, 0.0, 0.0, 0.0, 0.0, 0.0, 0.0, 0.0, 0.0, 0.0, 0.0, 0.0, 0.0, 0.0, 0.0, 0.0, 0.0, 0.0, 0.0, 0.0, 0.0, 0.0, 0.0, 0.0, 0.0, 0.0, 0.0, 0.0, 0.0, 0.0, 0.0, 0.0, 0.0, 0.0, 0.0, 0.0, 0.0, 0.0, 0.0, 0.0, 0.0, 0.0, 0.0, 0.0, 0.0, 0.0, 0.0, 0.0, 0.0, 0.0, 0.0, 0.0, 0.0, 0.0, 0.0, 0.0])
me_circle.use_remesh_fix_poles = True
me_circle.use_remesh_preserve_attributes = False
me_circle.update()

# ---- objects
ob_light = bpy.data.objects.new('Light', light_light)
ob_camera = bpy.data.objects.new('Camera', cam_camera)
ob_soportefilamento = bpy.data.objects.new('SoporteFilamento', me_soportefilamento)
ob_circle = bpy.data.objects.new('Circle', me_circle)

# ---- transforms, parenting, visibility, modifiers, constraints
ob_light.location = (4.076, 1.005, 5.904)
ob_light.rotation_euler = (0.6503, 0.05522, 1.866)
ob_light.lock_rotations_4d = False
ob_light.empty_display_type = 'ARROWS'
ob_light.color = (0.0, 0.0, 0.0, 0.0)
ob_light.lineart.crease_threshold = 0.0
ob_camera.location = (7.359, -6.926, 4.958)
ob_camera.rotation_euler = (1.109, 0.0, 0.8149)
ob_camera.lock_rotations_4d = False
ob_camera.empty_display_type = 'ARROWS'
ob_camera.color = (0.0, 0.0, 0.0, 0.0)
ob_camera.display_type = 'WIRE'
ob_camera.lineart.crease_threshold = 0.0
ob_soportefilamento.location = (0.0, 0.0, 0.0)
_m = ob_soportefilamento.modifiers.new('Mirror', 'MIRROR')
_m.use_clip = True
ob_circle.location = (0.0, 0.0, 0.0)
_m = ob_circle.modifiers.new('Mirror', 'MIRROR')
_m.use_clip = True
_m = ob_circle.modifiers.new('Subdivision', 'SUBSURF')
_m.levels = 3

# ---- collection membership
col_collection.objects.link(ob_light)
col_collection.objects.link(ob_camera)
col_collection.objects.link(ob_soportefilamento)
col_collection.objects.link(ob_circle)

# ---- scene / render settings (as saved in the file)
scene.camera = ob_camera
scene.frame_start = 1; scene.frame_end = 250; scene.frame_set(1)
scene.render.engine = 'BLENDER_EEVEE_NEXT'
scene.cycles.use_denoising = False
scene.cycles.samples = 128
scene.cycles.sampling_pattern = 'TABULATED_SOBOL'
scene.cycles.use_adaptive_sampling = False
scene.cycles.use_light_tree = False
scene.view_settings.view_transform = 'Standard'
bpy.context.view_layer.update()
